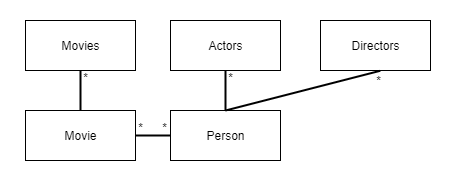

The diagram above was exported from draw.io. Its source (the exported page's mxGraphModel, read from the mxfile embedded in the PNG):
<mxGraphModel dx="782" dy="469" grid="1" gridSize="10" guides="1" tooltips="1" connect="1" arrows="1" fold="1" page="1" pageScale="1" pageWidth="827" pageHeight="1169" math="0" shadow="0">
  <root>
    <mxCell id="0" />
    <mxCell id="1" parent="0" />
    <mxCell id="5XItZEzEWJw3xMRL62rL-1" value="Movies" style="html=1;" vertex="1" parent="1">
      <mxGeometry x="325" y="460" width="110" height="50" as="geometry" />
    </mxCell>
    <mxCell id="5XItZEzEWJw3xMRL62rL-2" value="Movie" style="html=1;" vertex="1" parent="1">
      <mxGeometry x="325" y="550" width="110" height="50" as="geometry" />
    </mxCell>
    <mxCell id="5XItZEzEWJw3xMRL62rL-3" value="Actors" style="html=1;" vertex="1" parent="1">
      <mxGeometry x="470" y="460" width="110" height="50" as="geometry" />
    </mxCell>
    <mxCell id="5XItZEzEWJw3xMRL62rL-4" value="Person" style="html=1;" vertex="1" parent="1">
      <mxGeometry x="470" y="550" width="110" height="50" as="geometry" />
    </mxCell>
    <mxCell id="5XItZEzEWJw3xMRL62rL-5" value="Directors" style="html=1;" vertex="1" parent="1">
      <mxGeometry x="620" y="460" width="110" height="50" as="geometry" />
    </mxCell>
    <mxCell id="5XItZEzEWJw3xMRL62rL-6" value="" style="endArrow=none;html=1;rounded=0;strokeWidth=2;exitX=0.5;exitY=0;exitDx=0;exitDy=0;entryX=0.5;entryY=1;entryDx=0;entryDy=0;" edge="1" parent="1" source="5XItZEzEWJw3xMRL62rL-2" target="5XItZEzEWJw3xMRL62rL-1">
      <mxGeometry relative="1" as="geometry">
        <mxPoint x="300" y="520" as="sourcePoint" />
        <mxPoint x="460" y="520" as="targetPoint" />
      </mxGeometry>
    </mxCell>
    <mxCell id="5XItZEzEWJw3xMRL62rL-7" value="" style="resizable=0;html=1;align=left;verticalAlign=bottom;" connectable="0" vertex="1" parent="5XItZEzEWJw3xMRL62rL-6">
      <mxGeometry x="-1" relative="1" as="geometry" />
    </mxCell>
    <mxCell id="5XItZEzEWJw3xMRL62rL-8" value="*" style="resizable=0;html=1;align=right;verticalAlign=bottom;" connectable="0" vertex="1" parent="5XItZEzEWJw3xMRL62rL-6">
      <mxGeometry x="1" relative="1" as="geometry">
        <mxPoint x="8" y="16" as="offset" />
      </mxGeometry>
    </mxCell>
    <mxCell id="5XItZEzEWJw3xMRL62rL-9" value="" style="endArrow=none;html=1;rounded=0;strokeWidth=2;exitX=1;exitY=0.5;exitDx=0;exitDy=0;" edge="1" parent="1" source="5XItZEzEWJw3xMRL62rL-2" target="5XItZEzEWJw3xMRL62rL-4">
      <mxGeometry relative="1" as="geometry">
        <mxPoint x="360" y="530" as="sourcePoint" />
        <mxPoint x="520" y="530" as="targetPoint" />
      </mxGeometry>
    </mxCell>
    <mxCell id="5XItZEzEWJw3xMRL62rL-10" value="" style="endArrow=none;html=1;rounded=0;strokeWidth=2;exitX=0.5;exitY=0;exitDx=0;exitDy=0;entryX=0.5;entryY=1;entryDx=0;entryDy=0;" edge="1" parent="1" source="5XItZEzEWJw3xMRL62rL-4" target="5XItZEzEWJw3xMRL62rL-3">
      <mxGeometry relative="1" as="geometry">
        <mxPoint x="360" y="530" as="sourcePoint" />
        <mxPoint x="520" y="530" as="targetPoint" />
      </mxGeometry>
    </mxCell>
    <mxCell id="5XItZEzEWJw3xMRL62rL-11" value="*" style="resizable=0;html=1;align=right;verticalAlign=bottom;" connectable="0" vertex="1" parent="1">
      <mxGeometry x="533" y="526" as="geometry" />
    </mxCell>
    <mxCell id="5XItZEzEWJw3xMRL62rL-12" value="" style="endArrow=none;html=1;rounded=0;strokeWidth=2;entryX=0.543;entryY=1.006;entryDx=0;entryDy=0;entryPerimeter=0;exitX=0.5;exitY=0;exitDx=0;exitDy=0;" edge="1" parent="1" source="5XItZEzEWJw3xMRL62rL-4" target="5XItZEzEWJw3xMRL62rL-5">
      <mxGeometry relative="1" as="geometry">
        <mxPoint x="360" y="530" as="sourcePoint" />
        <mxPoint x="520" y="530" as="targetPoint" />
      </mxGeometry>
    </mxCell>
    <mxCell id="5XItZEzEWJw3xMRL62rL-13" value="*" style="resizable=0;html=1;align=right;verticalAlign=bottom;" connectable="0" vertex="1" parent="1">
      <mxGeometry x="681" y="529" as="geometry" />
    </mxCell>
    <mxCell id="5XItZEzEWJw3xMRL62rL-14" value="*" style="resizable=0;html=1;align=right;verticalAlign=bottom;" connectable="0" vertex="1" parent="1">
      <mxGeometry x="467" y="576" as="geometry" />
    </mxCell>
    <mxCell id="5XItZEzEWJw3xMRL62rL-15" value="*" style="resizable=0;html=1;align=right;verticalAlign=bottom;" connectable="0" vertex="1" parent="1">
      <mxGeometry x="443" y="576" as="geometry" />
    </mxCell>
    <mxCell id="5XItZEzEWJw3xMRL62rL-17" value="" style="rounded=0;whiteSpace=wrap;html=1;opacity=0;" vertex="1" parent="1">
      <mxGeometry x="300" y="440" width="450" height="180" as="geometry" />
    </mxCell>
  </root>
</mxGraphModel>